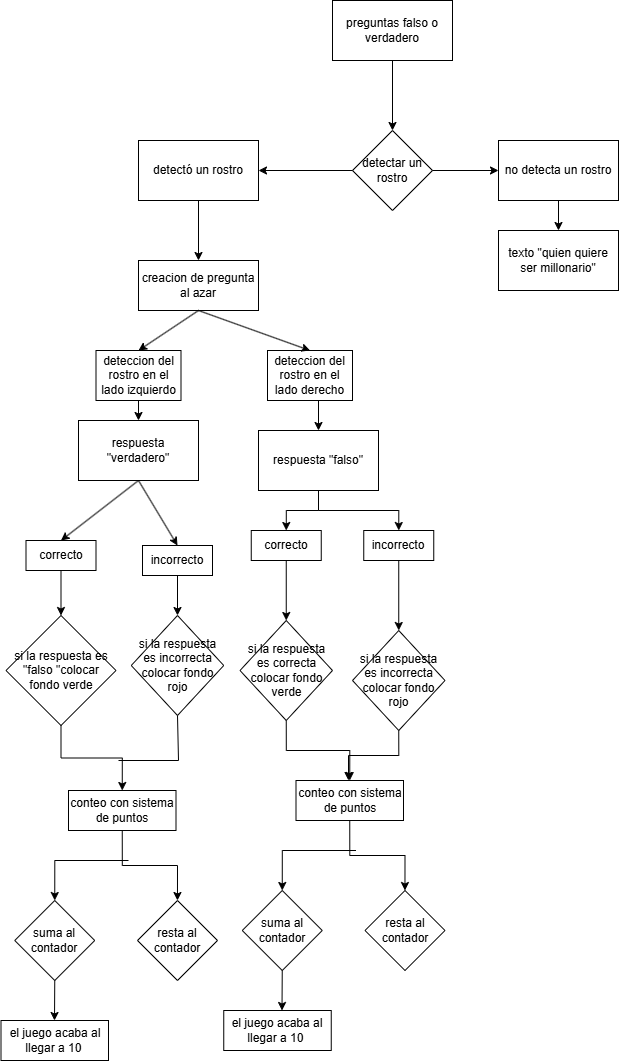

The diagram above was exported from draw.io. Its source (the exported page's mxGraphModel, read from the mxfile embedded in the PNG):
<mxGraphModel dx="710" dy="388" grid="1" gridSize="10" guides="1" tooltips="1" connect="1" arrows="1" fold="1" page="1" pageScale="1" pageWidth="827" pageHeight="1169" math="0" shadow="0">
  <root>
    <mxCell id="0" />
    <mxCell id="1" parent="0" />
    <mxCell id="zpjkoiYKcXAbFBFsbjj4-1" parent="1" style="rounded=0;whiteSpace=wrap;html=1;" value="preguntas falso o verdadero" vertex="1">
      <mxGeometry height="60" width="120" x="354" y="30" as="geometry" />
    </mxCell>
    <mxCell id="zpjkoiYKcXAbFBFsbjj4-2" edge="1" parent="1" source="zpjkoiYKcXAbFBFsbjj4-1" style="endArrow=classic;html=1;rounded=0;exitX=0.5;exitY=1;exitDx=0;exitDy=0;" value="">
      <mxGeometry height="50" relative="1" width="50" as="geometry">
        <mxPoint x="390" y="320" as="sourcePoint" />
        <mxPoint x="414" y="160" as="targetPoint" />
      </mxGeometry>
    </mxCell>
    <mxCell id="zpjkoiYKcXAbFBFsbjj4-3" parent="1" style="rhombus;whiteSpace=wrap;html=1;" value="detectar un&lt;div&gt;rostro&lt;/div&gt;" vertex="1">
      <mxGeometry height="80" width="80" x="374" y="160" as="geometry" />
    </mxCell>
    <mxCell id="zpjkoiYKcXAbFBFsbjj4-5" edge="1" parent="1" style="endArrow=classic;html=1;rounded=0;" value="">
      <mxGeometry height="50" relative="1" width="50" as="geometry">
        <mxPoint x="454" y="200" as="sourcePoint" />
        <mxPoint x="520" y="200" as="targetPoint" />
      </mxGeometry>
    </mxCell>
    <mxCell id="zpjkoiYKcXAbFBFsbjj4-6" parent="1" style="rounded=0;whiteSpace=wrap;html=1;" value="no detecta un rostro" vertex="1">
      <mxGeometry height="60" width="120" x="520" y="170" as="geometry" />
    </mxCell>
    <mxCell id="zpjkoiYKcXAbFBFsbjj4-7" edge="1" parent="1" source="zpjkoiYKcXAbFBFsbjj4-6" style="endArrow=classic;html=1;rounded=0;exitX=0.5;exitY=1;exitDx=0;exitDy=0;" value="">
      <mxGeometry height="50" relative="1" width="50" as="geometry">
        <mxPoint x="390" y="190" as="sourcePoint" />
        <mxPoint x="580" y="260" as="targetPoint" />
      </mxGeometry>
    </mxCell>
    <mxCell id="zpjkoiYKcXAbFBFsbjj4-8" parent="1" style="rounded=0;whiteSpace=wrap;html=1;" value="detectó un rostro" vertex="1">
      <mxGeometry height="60" width="120" x="160" y="170" as="geometry" />
    </mxCell>
    <mxCell id="zpjkoiYKcXAbFBFsbjj4-9" edge="1" parent="1" source="zpjkoiYKcXAbFBFsbjj4-3" style="endArrow=classic;html=1;rounded=0;entryX=1;entryY=0.5;entryDx=0;entryDy=0;exitX=0;exitY=0.5;exitDx=0;exitDy=0;" target="zpjkoiYKcXAbFBFsbjj4-8" value="">
      <mxGeometry height="50" relative="1" width="50" as="geometry">
        <mxPoint x="390" y="190" as="sourcePoint" />
        <mxPoint x="440" y="140" as="targetPoint" />
      </mxGeometry>
    </mxCell>
    <mxCell id="zpjkoiYKcXAbFBFsbjj4-11" parent="1" style="rounded=0;whiteSpace=wrap;html=1;" value="texto &quot;quien quiere ser millonario&quot;" vertex="1">
      <mxGeometry height="60" width="120" x="520" y="260" as="geometry" />
    </mxCell>
    <mxCell id="zpjkoiYKcXAbFBFsbjj4-19" parent="1" style="rounded=0;whiteSpace=wrap;html=1;" value="correcto" vertex="1">
      <mxGeometry height="30" width="70" x="47.5" y="570" as="geometry" />
    </mxCell>
    <mxCell id="zpjkoiYKcXAbFBFsbjj4-20" edge="1" parent="1" source="zpjkoiYKcXAbFBFsbjj4-30" style="endArrow=classic;html=1;rounded=0;exitX=0.5;exitY=1;exitDx=0;exitDy=0;entryX=0.5;entryY=0;entryDx=0;entryDy=0;" target="zpjkoiYKcXAbFBFsbjj4-19" value="">
      <mxGeometry height="50" relative="1" width="50" as="geometry">
        <mxPoint x="160" y="490" as="sourcePoint" />
        <mxPoint x="440" y="340" as="targetPoint" />
      </mxGeometry>
    </mxCell>
    <mxCell id="zpjkoiYKcXAbFBFsbjj4-21" parent="1" style="rounded=0;whiteSpace=wrap;html=1;" value="incorrecto" vertex="1">
      <mxGeometry height="30" width="70" x="385.25" y="560" as="geometry" />
    </mxCell>
    <mxCell id="zpjkoiYKcXAbFBFsbjj4-23" edge="1" parent="1" source="zpjkoiYKcXAbFBFsbjj4-19" style="endArrow=classic;html=1;rounded=0;exitX=0.5;exitY=1;exitDx=0;exitDy=0;entryX=0.5;entryY=0;entryDx=0;entryDy=0;" target="zpjkoiYKcXAbFBFsbjj4-25" value="">
      <mxGeometry height="50" relative="1" width="50" as="geometry">
        <mxPoint x="390" y="530" as="sourcePoint" />
        <mxPoint x="160" y="470" as="targetPoint" />
      </mxGeometry>
    </mxCell>
    <mxCell id="zpjkoiYKcXAbFBFsbjj4-57" edge="1" parent="1" source="zpjkoiYKcXAbFBFsbjj4-25" style="edgeStyle=orthogonalEdgeStyle;rounded=0;orthogonalLoop=1;jettySize=auto;html=1;exitX=0.5;exitY=1;exitDx=0;exitDy=0;entryX=0.5;entryY=0;entryDx=0;entryDy=0;" target="zpjkoiYKcXAbFBFsbjj4-64">
      <mxGeometry relative="1" as="geometry">
        <mxPoint x="82.41379310344826" y="820" as="targetPoint" />
      </mxGeometry>
    </mxCell>
    <mxCell id="zpjkoiYKcXAbFBFsbjj4-25" parent="1" style="rhombus;whiteSpace=wrap;html=1;" value="si la respuesta es &quot;falso &quot;colocar fondo verde" vertex="1">
      <mxGeometry height="110" width="110" x="27.5" y="645" as="geometry" />
    </mxCell>
    <mxCell id="zpjkoiYKcXAbFBFsbjj4-28" parent="1" style="rounded=0;whiteSpace=wrap;html=1;" value="creacion de pregunta al azar" vertex="1">
      <mxGeometry height="50" width="120" x="160" y="290" as="geometry" />
    </mxCell>
    <mxCell id="zpjkoiYKcXAbFBFsbjj4-29" edge="1" parent="1" source="zpjkoiYKcXAbFBFsbjj4-8" style="endArrow=classic;html=1;rounded=0;exitX=0.5;exitY=1;exitDx=0;exitDy=0;entryX=0.5;entryY=0;entryDx=0;entryDy=0;" target="zpjkoiYKcXAbFBFsbjj4-28" value="">
      <mxGeometry height="50" relative="1" width="50" as="geometry">
        <mxPoint x="390" y="240" as="sourcePoint" />
        <mxPoint x="440" y="190" as="targetPoint" />
      </mxGeometry>
    </mxCell>
    <mxCell id="zpjkoiYKcXAbFBFsbjj4-30" parent="1" style="rounded=0;whiteSpace=wrap;html=1;" value="respuesta &quot;verdadero&quot;" vertex="1">
      <mxGeometry height="60" width="120" x="100" y="450" as="geometry" />
    </mxCell>
    <mxCell id="zpjkoiYKcXAbFBFsbjj4-52" edge="1" parent="1" source="zpjkoiYKcXAbFBFsbjj4-31" style="edgeStyle=orthogonalEdgeStyle;rounded=0;orthogonalLoop=1;jettySize=auto;html=1;exitX=0.5;exitY=1;exitDx=0;exitDy=0;entryX=0.5;entryY=0;entryDx=0;entryDy=0;" target="zpjkoiYKcXAbFBFsbjj4-48">
      <mxGeometry relative="1" as="geometry" />
    </mxCell>
    <mxCell id="zpjkoiYKcXAbFBFsbjj4-53" edge="1" parent="1" source="zpjkoiYKcXAbFBFsbjj4-31" style="edgeStyle=orthogonalEdgeStyle;rounded=0;orthogonalLoop=1;jettySize=auto;html=1;exitX=0.5;exitY=1;exitDx=0;exitDy=0;entryX=0.5;entryY=0;entryDx=0;entryDy=0;" target="zpjkoiYKcXAbFBFsbjj4-21">
      <mxGeometry relative="1" as="geometry" />
    </mxCell>
    <mxCell id="zpjkoiYKcXAbFBFsbjj4-31" parent="1" style="rounded=0;whiteSpace=wrap;html=1;" value="respuesta &quot;falso&quot;" vertex="1">
      <mxGeometry height="60" width="120" x="280" y="460" as="geometry" />
    </mxCell>
    <mxCell id="zpjkoiYKcXAbFBFsbjj4-34" edge="1" parent="1" source="zpjkoiYKcXAbFBFsbjj4-21" style="endArrow=classic;html=1;rounded=0;exitX=0.5;exitY=1;exitDx=0;exitDy=0;entryX=0.5;entryY=0;entryDx=0;entryDy=0;" target="zpjkoiYKcXAbFBFsbjj4-35" value="">
      <mxGeometry height="50" relative="1" width="50" as="geometry">
        <mxPoint x="314.65999999999997" y="590" as="sourcePoint" />
        <mxPoint x="315" y="750" as="targetPoint" />
      </mxGeometry>
    </mxCell>
    <mxCell id="zpjkoiYKcXAbFBFsbjj4-80" edge="1" parent="1" source="zpjkoiYKcXAbFBFsbjj4-35" style="edgeStyle=orthogonalEdgeStyle;rounded=0;orthogonalLoop=1;jettySize=auto;html=1;exitX=0.5;exitY=1;exitDx=0;exitDy=0;">
      <mxGeometry relative="1" as="geometry">
        <mxPoint x="370" y="810" as="targetPoint" />
      </mxGeometry>
    </mxCell>
    <mxCell id="zpjkoiYKcXAbFBFsbjj4-35" parent="1" style="rhombus;whiteSpace=wrap;html=1;" value="si la respuesta es incorrecta colocar fondo rojo" vertex="1">
      <mxGeometry height="100" width="92.5" x="374" y="660" as="geometry" />
    </mxCell>
    <mxCell id="zpjkoiYKcXAbFBFsbjj4-38" edge="1" parent="1" source="zpjkoiYKcXAbFBFsbjj4-28" style="endArrow=classic;html=1;rounded=0;exitX=0.5;exitY=1;exitDx=0;exitDy=0;entryX=0.5;entryY=0;entryDx=0;entryDy=0;" target="zpjkoiYKcXAbFBFsbjj4-39" value="">
      <mxGeometry height="50" relative="1" width="50" as="geometry">
        <mxPoint x="390" y="390" as="sourcePoint" />
        <mxPoint x="220" y="360" as="targetPoint" />
      </mxGeometry>
    </mxCell>
    <mxCell id="zpjkoiYKcXAbFBFsbjj4-42" edge="1" parent="1" source="zpjkoiYKcXAbFBFsbjj4-39" style="edgeStyle=orthogonalEdgeStyle;rounded=0;orthogonalLoop=1;jettySize=auto;html=1;exitX=0.5;exitY=1;exitDx=0;exitDy=0;entryX=0.5;entryY=0;entryDx=0;entryDy=0;" target="zpjkoiYKcXAbFBFsbjj4-30">
      <mxGeometry relative="1" as="geometry" />
    </mxCell>
    <mxCell id="zpjkoiYKcXAbFBFsbjj4-39" parent="1" style="rounded=0;whiteSpace=wrap;html=1;" value="deteccion del rostro en el lado izquierdo" vertex="1">
      <mxGeometry height="50" width="85" x="117.5" y="380" as="geometry" />
    </mxCell>
    <mxCell id="zpjkoiYKcXAbFBFsbjj4-44" edge="1" parent="1" source="zpjkoiYKcXAbFBFsbjj4-40" style="edgeStyle=orthogonalEdgeStyle;rounded=0;orthogonalLoop=1;jettySize=auto;html=1;exitX=0.5;exitY=1;exitDx=0;exitDy=0;entryX=0.5;entryY=0;entryDx=0;entryDy=0;" target="zpjkoiYKcXAbFBFsbjj4-31">
      <mxGeometry relative="1" as="geometry" />
    </mxCell>
    <mxCell id="zpjkoiYKcXAbFBFsbjj4-40" parent="1" style="rounded=0;whiteSpace=wrap;html=1;" value="deteccion del rostro en el lado derecho" vertex="1">
      <mxGeometry height="50" width="85" x="289" y="380" as="geometry" />
    </mxCell>
    <mxCell id="zpjkoiYKcXAbFBFsbjj4-41" edge="1" parent="1" source="zpjkoiYKcXAbFBFsbjj4-28" style="endArrow=classic;html=1;rounded=0;exitX=0.5;exitY=1;exitDx=0;exitDy=0;entryX=0.5;entryY=0;entryDx=0;entryDy=0;" target="zpjkoiYKcXAbFBFsbjj4-40" value="">
      <mxGeometry height="50" relative="1" width="50" as="geometry">
        <mxPoint x="237" y="350" as="sourcePoint" />
        <mxPoint x="170" y="390" as="targetPoint" />
      </mxGeometry>
    </mxCell>
    <mxCell id="zpjkoiYKcXAbFBFsbjj4-45" parent="1" style="rounded=0;whiteSpace=wrap;html=1;" value="incorrecto" vertex="1">
      <mxGeometry height="30" width="70" x="164" y="575" as="geometry" />
    </mxCell>
    <mxCell id="zpjkoiYKcXAbFBFsbjj4-46" edge="1" parent="1" source="zpjkoiYKcXAbFBFsbjj4-30" style="endArrow=classic;html=1;rounded=0;exitX=0.5;exitY=1;exitDx=0;exitDy=0;entryX=0.5;entryY=0;entryDx=0;entryDy=0;" target="zpjkoiYKcXAbFBFsbjj4-45" value="">
      <mxGeometry height="50" relative="1" width="50" as="geometry">
        <mxPoint x="254" y="515" as="sourcePoint" />
        <mxPoint x="534" y="345" as="targetPoint" />
      </mxGeometry>
    </mxCell>
    <mxCell id="zpjkoiYKcXAbFBFsbjj4-47" edge="1" parent="1" source="zpjkoiYKcXAbFBFsbjj4-45" style="endArrow=classic;html=1;rounded=0;exitX=0.5;exitY=1;exitDx=0;exitDy=0;entryX=0.5;entryY=0;entryDx=0;entryDy=0;" target="zpjkoiYKcXAbFBFsbjj4-54" value="">
      <mxGeometry height="50" relative="1" width="50" as="geometry">
        <mxPoint x="484" y="535" as="sourcePoint" />
        <mxPoint x="199" y="640" as="targetPoint" />
      </mxGeometry>
    </mxCell>
    <mxCell id="zpjkoiYKcXAbFBFsbjj4-48" parent="1" style="rounded=0;whiteSpace=wrap;html=1;" value="correcto" vertex="1">
      <mxGeometry height="30" width="70" x="272.75" y="560" as="geometry" />
    </mxCell>
    <mxCell id="zpjkoiYKcXAbFBFsbjj4-79" edge="1" parent="1" source="zpjkoiYKcXAbFBFsbjj4-49" style="edgeStyle=orthogonalEdgeStyle;rounded=0;orthogonalLoop=1;jettySize=auto;html=1;exitX=0.5;exitY=1;exitDx=0;exitDy=0;entryX=0.5;entryY=0;entryDx=0;entryDy=0;" target="zpjkoiYKcXAbFBFsbjj4-76">
      <mxGeometry relative="1" as="geometry" />
    </mxCell>
    <mxCell id="zpjkoiYKcXAbFBFsbjj4-49" parent="1" style="rhombus;whiteSpace=wrap;html=1;" value="si la respuesta es correcta colocar fondo verde" vertex="1">
      <mxGeometry height="100" width="92.5" x="261.5" y="650" as="geometry" />
    </mxCell>
    <mxCell id="zpjkoiYKcXAbFBFsbjj4-50" edge="1" parent="1" source="zpjkoiYKcXAbFBFsbjj4-48" style="endArrow=classic;html=1;rounded=0;entryX=0.5;entryY=0;entryDx=0;entryDy=0;exitX=0.5;exitY=1;exitDx=0;exitDy=0;" target="zpjkoiYKcXAbFBFsbjj4-49" value="">
      <mxGeometry height="50" relative="1" width="50" as="geometry">
        <mxPoint x="289" y="590" as="sourcePoint" />
        <mxPoint x="288.65999999999997" y="625" as="targetPoint" />
      </mxGeometry>
    </mxCell>
    <mxCell id="zpjkoiYKcXAbFBFsbjj4-54" parent="1" style="rhombus;whiteSpace=wrap;html=1;" value="si la respuesta es incorrecta colocar fondo rojo" vertex="1">
      <mxGeometry height="100" width="92.5" x="152.75" y="645" as="geometry" />
    </mxCell>
    <mxCell id="zpjkoiYKcXAbFBFsbjj4-60" edge="1" parent="1" style="edgeStyle=orthogonalEdgeStyle;rounded=0;orthogonalLoop=1;jettySize=auto;html=1;entryX=0.5;entryY=0;entryDx=0;entryDy=0;" target="zpjkoiYKcXAbFBFsbjj4-61">
      <mxGeometry relative="1" as="geometry">
        <mxPoint x="150" y="890" as="sourcePoint" />
        <mxPoint x="82.41379310344826" y="940" as="targetPoint" />
      </mxGeometry>
    </mxCell>
    <mxCell id="zpjkoiYKcXAbFBFsbjj4-61" parent="1" style="rhombus;whiteSpace=wrap;html=1;" value="suma al contador" vertex="1">
      <mxGeometry height="80" width="80" x="36.25" y="930" as="geometry" />
    </mxCell>
    <mxCell id="zpjkoiYKcXAbFBFsbjj4-65" edge="1" parent="1" source="zpjkoiYKcXAbFBFsbjj4-64" style="edgeStyle=orthogonalEdgeStyle;rounded=0;orthogonalLoop=1;jettySize=auto;html=1;exitX=0.5;exitY=1;exitDx=0;exitDy=0;">
      <mxGeometry relative="1" as="geometry">
        <mxPoint x="198.9655172413793" y="930" as="targetPoint" />
      </mxGeometry>
    </mxCell>
    <mxCell id="zpjkoiYKcXAbFBFsbjj4-64" parent="1" style="rounded=0;whiteSpace=wrap;html=1;" value="conteo con sistema de puntos" vertex="1">
      <mxGeometry height="40" width="107.5" x="90" y="820" as="geometry" />
    </mxCell>
    <mxCell id="zpjkoiYKcXAbFBFsbjj4-66" parent="1" style="rhombus;whiteSpace=wrap;html=1;" value="resta al contador" vertex="1">
      <mxGeometry height="80" width="80" x="159" y="930" as="geometry" />
    </mxCell>
    <mxCell id="zpjkoiYKcXAbFBFsbjj4-67" edge="1" parent="1" style="endArrow=none;html=1;rounded=0;entryX=0.5;entryY=1;entryDx=0;entryDy=0;" target="zpjkoiYKcXAbFBFsbjj4-54" value="">
      <mxGeometry height="50" relative="1" width="50" as="geometry">
        <Array as="points">
          <mxPoint x="200" y="790" />
        </Array>
        <mxPoint x="140" y="790" as="sourcePoint" />
        <mxPoint x="370" y="800" as="targetPoint" />
      </mxGeometry>
    </mxCell>
    <mxCell id="zpjkoiYKcXAbFBFsbjj4-71" edge="1" parent="1" source="zpjkoiYKcXAbFBFsbjj4-61" style="endArrow=classic;html=1;rounded=0;exitX=0.5;exitY=1;exitDx=0;exitDy=0;" value="">
      <mxGeometry height="50" relative="1" width="50" as="geometry">
        <mxPoint x="320" y="1050" as="sourcePoint" />
        <mxPoint x="76" y="1050" as="targetPoint" />
      </mxGeometry>
    </mxCell>
    <mxCell id="zpjkoiYKcXAbFBFsbjj4-72" parent="1" style="rounded=0;whiteSpace=wrap;html=1;" value="el juego acaba al llegar a 10&amp;nbsp;" vertex="1">
      <mxGeometry height="40" width="107.5" x="22.5" y="1050" as="geometry" />
    </mxCell>
    <mxCell id="zpjkoiYKcXAbFBFsbjj4-73" edge="1" parent="1" style="edgeStyle=orthogonalEdgeStyle;rounded=0;orthogonalLoop=1;jettySize=auto;html=1;entryX=0.5;entryY=0;entryDx=0;entryDy=0;" target="zpjkoiYKcXAbFBFsbjj4-74">
      <mxGeometry relative="1" as="geometry">
        <mxPoint x="377.5" y="880" as="sourcePoint" />
        <mxPoint x="309.91379310344826" y="930" as="targetPoint" />
      </mxGeometry>
    </mxCell>
    <mxCell id="zpjkoiYKcXAbFBFsbjj4-74" parent="1" style="rhombus;whiteSpace=wrap;html=1;" value="suma al contador" vertex="1">
      <mxGeometry height="80" width="80" x="263.75" y="920" as="geometry" />
    </mxCell>
    <mxCell id="zpjkoiYKcXAbFBFsbjj4-75" edge="1" parent="1" source="zpjkoiYKcXAbFBFsbjj4-76" style="edgeStyle=orthogonalEdgeStyle;rounded=0;orthogonalLoop=1;jettySize=auto;html=1;exitX=0.5;exitY=1;exitDx=0;exitDy=0;">
      <mxGeometry relative="1" as="geometry">
        <mxPoint x="426.4655172413793" y="920" as="targetPoint" />
      </mxGeometry>
    </mxCell>
    <mxCell id="zpjkoiYKcXAbFBFsbjj4-76" parent="1" style="rounded=0;whiteSpace=wrap;html=1;" value="conteo con sistema de puntos" vertex="1">
      <mxGeometry height="40" width="107.5" x="317.5" y="810" as="geometry" />
    </mxCell>
    <mxCell id="zpjkoiYKcXAbFBFsbjj4-77" parent="1" style="rhombus;whiteSpace=wrap;html=1;" value="resta al contador" vertex="1">
      <mxGeometry height="80" width="80" x="386.5" y="920" as="geometry" />
    </mxCell>
    <mxCell id="zpjkoiYKcXAbFBFsbjj4-78" edge="1" parent="1" source="zpjkoiYKcXAbFBFsbjj4-74" style="endArrow=classic;html=1;rounded=0;exitX=0.5;exitY=1;exitDx=0;exitDy=0;" value="">
      <mxGeometry height="50" relative="1" width="50" as="geometry">
        <mxPoint x="547.5" y="1040" as="sourcePoint" />
        <mxPoint x="303.5" y="1040" as="targetPoint" />
      </mxGeometry>
    </mxCell>
    <mxCell id="zpjkoiYKcXAbFBFsbjj4-81" parent="1" style="rounded=0;whiteSpace=wrap;html=1;" value="el juego acaba al llegar a 10&amp;nbsp;" vertex="1">
      <mxGeometry height="40" width="107.5" x="245.25" y="1040" as="geometry" />
    </mxCell>
  </root>
</mxGraphModel>